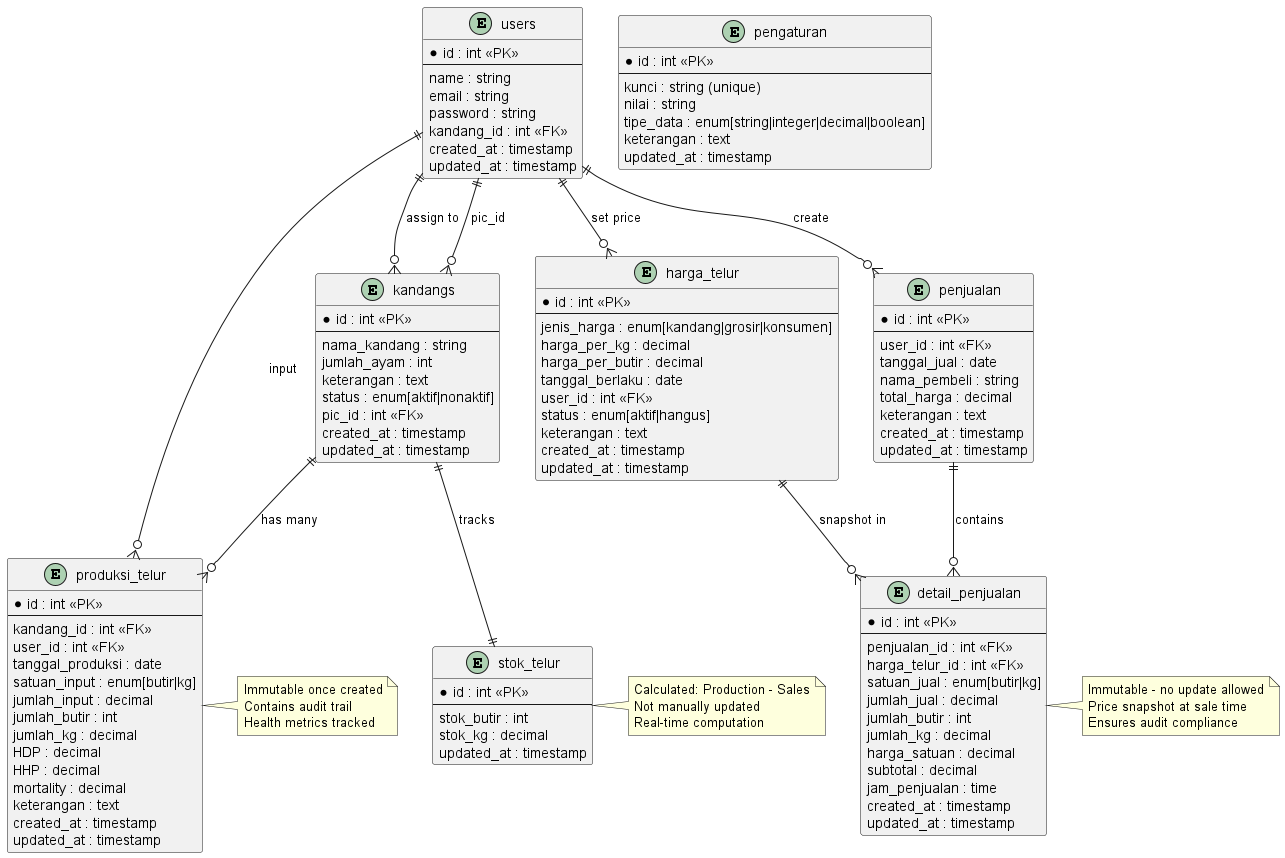

The diagram above was rendered by PlantUML. Its source (embedded in the PNG):
@startuml HansJayaPoultryERD
!define ENTITY_BGCOLOR #E8F5E9
!define FK_BGCOLOR #FFF3E0
!define CONFIG_BGCOLOR #F3E5F5

entity "users" as users {
  *id : int <<PK>>
  --
  name : string
  email : string
  password : string
  kandang_id : int <<FK>>
  created_at : timestamp
  updated_at : timestamp
}

entity "kandangs" as kandangs {
  *id : int <<PK>>
  --
  nama_kandang : string
  jumlah_ayam : int
  keterangan : text
  status : enum[aktif|nonaktif]
  pic_id : int <<FK>>
  created_at : timestamp
  updated_at : timestamp
}

entity "produksi_telur" as produksi {
  *id : int <<PK>>
  --
  kandang_id : int <<FK>>
  user_id : int <<FK>>
  tanggal_produksi : date
  satuan_input : enum[butir|kg]
  jumlah_input : decimal
  jumlah_butir : int
  jumlah_kg : decimal
  HDP : decimal
  HHP : decimal
  mortality : decimal
  keterangan : text
  created_at : timestamp
  updated_at : timestamp
}

entity "harga_telur" as harga {
  *id : int <<PK>>
  --
  jenis_harga : enum[kandang|grosir|konsumen]
  harga_per_kg : decimal
  harga_per_butir : decimal
  tanggal_berlaku : date
  user_id : int <<FK>>
  status : enum[aktif|hangus]
  keterangan : text
  created_at : timestamp
  updated_at : timestamp
}

entity "penjualan" as penjualan {
  *id : int <<PK>>
  --
  user_id : int <<FK>>
  tanggal_jual : date
  nama_pembeli : string
  total_harga : decimal
  keterangan : text
  created_at : timestamp
  updated_at : timestamp
}

entity "detail_penjualan" as detail {
  *id : int <<PK>>
  --
  penjualan_id : int <<FK>>
  harga_telur_id : int <<FK>>
  satuan_jual : enum[butir|kg]
  jumlah_jual : decimal
  jumlah_butir : int
  jumlah_kg : decimal
  harga_satuan : decimal
  subtotal : decimal
  jam_penjualan : time
  created_at : timestamp
  updated_at : timestamp
}

entity "stok_telur" as stok {
  *id : int <<PK>>
  --
  stok_butir : int
  stok_kg : decimal
  updated_at : timestamp
}

entity "pengaturan" as pengaturan {
  *id : int <<PK>>
  --
  kunci : string (unique)
  nilai : string
  tipe_data : enum[string|integer|decimal|boolean]
  keterangan : text
  updated_at : timestamp
}

' Relationships
users ||--o{ kandangs : "assign to"
users ||--o{ produksi : "input"
users ||--o{ penjualan : "create"
users ||--o{ harga : "set price"

kandangs ||--o{ produksi : "has many"
kandangs ||--|| stok : "tracks"

kandangs }o--|| users : "pic_id"

penjualan ||--o{ detail : "contains"

harga ||--o{ detail : "snapshot in"

note right of produksi
  Immutable once created
  Contains audit trail
  Health metrics tracked
end note

note right of detail
  Immutable - no update allowed
  Price snapshot at sale time
  Ensures audit compliance
end note

note right of stok
  Calculated: Production - Sales
  Not manually updated
  Real-time computation
end note

@enduml